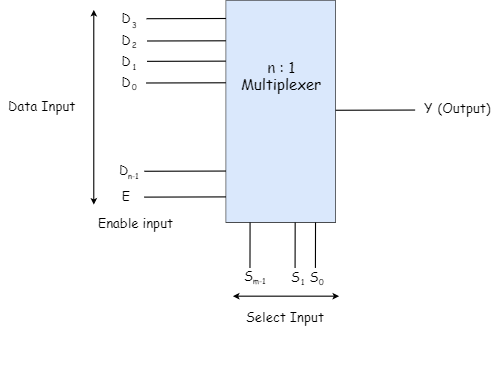

The diagram above was exported from draw.io. Its source (the exported page's mxGraphModel, read from the mxfile embedded in the PNG):
<mxGraphModel dx="1021" dy="509" grid="0" gridSize="10" guides="1" tooltips="1" connect="1" arrows="1" fold="1" page="1" pageScale="1" pageWidth="4069" pageHeight="1054" math="0" shadow="0">
  <root>
    <mxCell id="0" />
    <mxCell id="1" parent="0" />
    <mxCell id="g-0uScxNq1GQ-D9QVYj7-25" value="" style="endArrow=none;html=1;strokeWidth=2;fontFamily=Comic Sans MS;fontSize=27;" edge="1" parent="1">
      <mxGeometry width="50" height="50" relative="1" as="geometry">
        <mxPoint x="877" y="571.6299999999999" as="sourcePoint" />
        <mxPoint x="877.19" y="481.24" as="targetPoint" />
      </mxGeometry>
    </mxCell>
    <mxCell id="g-0uScxNq1GQ-D9QVYj7-24" value="" style="endArrow=none;html=1;strokeWidth=2;fontFamily=Comic Sans MS;fontSize=27;" edge="1" parent="1">
      <mxGeometry width="50" height="50" relative="1" as="geometry">
        <mxPoint x="840" y="571.6299999999999" as="sourcePoint" />
        <mxPoint x="840.19" y="481.24" as="targetPoint" />
      </mxGeometry>
    </mxCell>
    <mxCell id="g-0uScxNq1GQ-D9QVYj7-22" value="" style="endArrow=none;html=1;strokeWidth=2;fontFamily=Comic Sans MS;fontSize=27;" edge="1" parent="1">
      <mxGeometry width="50" height="50" relative="1" as="geometry">
        <mxPoint x="758" y="571.3899999999998" as="sourcePoint" />
        <mxPoint x="758.19" y="481" as="targetPoint" />
      </mxGeometry>
    </mxCell>
    <mxCell id="TcSIz2Ax4K47N0dtjsbi-19" value="" style="endArrow=none;html=1;strokeWidth=2;fontFamily=Comic Sans MS;fontSize=27;entryX=0.001;entryY=0.149;entryDx=0;entryDy=0;entryPerimeter=0;" parent="1" edge="1">
      <mxGeometry width="50" height="50" relative="1" as="geometry">
        <mxPoint x="910" y="284.9799999999999" as="sourcePoint" />
        <mxPoint x="1058.192" y="284.58799999999997" as="targetPoint" />
      </mxGeometry>
    </mxCell>
    <mxCell id="CbUAqClJlzqa1z-OWJ9N-16" value="" style="endArrow=none;html=1;strokeWidth=2;fontFamily=Comic Sans MS;fontSize=27;entryX=0.001;entryY=0.149;entryDx=0;entryDy=0;entryPerimeter=0;" parent="1" edge="1">
      <mxGeometry width="50" height="50" relative="1" as="geometry">
        <mxPoint x="570" y="118.49999999999991" as="sourcePoint" />
        <mxPoint x="718.1919999999998" y="118.10799999999986" as="targetPoint" />
      </mxGeometry>
    </mxCell>
    <mxCell id="CbUAqClJlzqa1z-OWJ9N-17" value="" style="endArrow=none;html=1;strokeWidth=2;fontFamily=Comic Sans MS;fontSize=27;entryX=0.001;entryY=0.149;entryDx=0;entryDy=0;entryPerimeter=0;" parent="1" edge="1">
      <mxGeometry width="50" height="50" relative="1" as="geometry">
        <mxPoint x="570.81" y="159.03999999999988" as="sourcePoint" />
        <mxPoint x="719.0019999999997" y="158.64800000000005" as="targetPoint" />
      </mxGeometry>
    </mxCell>
    <mxCell id="CbUAqClJlzqa1z-OWJ9N-18" value="" style="endArrow=none;html=1;strokeWidth=2;fontFamily=Comic Sans MS;fontSize=27;entryX=0.001;entryY=0.149;entryDx=0;entryDy=0;entryPerimeter=0;" parent="1" edge="1">
      <mxGeometry width="50" height="50" relative="1" as="geometry">
        <mxPoint x="569.81" y="235.38999999999976" as="sourcePoint" />
        <mxPoint x="718.0019999999997" y="234.99799999999993" as="targetPoint" />
      </mxGeometry>
    </mxCell>
    <mxCell id="CbUAqClJlzqa1z-OWJ9N-19" value="" style="endArrow=none;html=1;strokeWidth=2;fontFamily=Comic Sans MS;fontSize=27;entryX=0.001;entryY=0.149;entryDx=0;entryDy=0;entryPerimeter=0;" parent="1" edge="1">
      <mxGeometry width="50" height="50" relative="1" as="geometry">
        <mxPoint x="570.81" y="196.03999999999988" as="sourcePoint" />
        <mxPoint x="719.002" y="195.64800000000005" as="targetPoint" />
      </mxGeometry>
    </mxCell>
    <mxCell id="g-0uScxNq1GQ-D9QVYj7-1" value="" style="rounded=0;whiteSpace=wrap;html=1;strokeColor=#000000;fontFamily=Comic Sans MS;fontSize=18;fillColor=#dae8fc;" vertex="1" parent="1">
      <mxGeometry x="714.25" y="85" width="199.5" height="404" as="geometry" />
    </mxCell>
    <mxCell id="TcSIz2Ax4K47N0dtjsbi-2" value="&lt;font style=&quot;font-size: 27px&quot;&gt;n : 1&lt;br&gt;Multiplexer&lt;br&gt;&lt;/font&gt;" style="text;html=1;strokeColor=none;fillColor=none;align=center;verticalAlign=middle;whiteSpace=wrap;rounded=0;fontFamily=Comic Sans MS;fontSize=27;direction=west;" parent="1" vertex="1">
      <mxGeometry x="747" y="189.5" width="134" height="63" as="geometry" />
    </mxCell>
    <mxCell id="TcSIz2Ax4K47N0dtjsbi-23" value="Y" style="text;html=1;strokeColor=none;fillColor=none;align=center;verticalAlign=middle;whiteSpace=wrap;rounded=0;fontFamily=Comic Sans MS;fontSize=24;direction=west;" parent="1" vertex="1">
      <mxGeometry x="1062" y="269.5" width="40" height="20" as="geometry" />
    </mxCell>
    <mxCell id="CbUAqClJlzqa1z-OWJ9N-20" value="D" style="text;html=1;strokeColor=none;fillColor=none;align=center;verticalAlign=middle;whiteSpace=wrap;rounded=0;fontFamily=Comic Sans MS;fontSize=24;direction=west;" parent="1" vertex="1">
      <mxGeometry x="512" y="107" width="40" height="20" as="geometry" />
    </mxCell>
    <mxCell id="CbUAqClJlzqa1z-OWJ9N-21" value="D" style="text;html=1;strokeColor=none;fillColor=none;align=center;verticalAlign=middle;whiteSpace=wrap;rounded=0;fontFamily=Comic Sans MS;fontSize=24;direction=west;" parent="1" vertex="1">
      <mxGeometry x="512" y="146" width="40" height="20" as="geometry" />
    </mxCell>
    <mxCell id="CbUAqClJlzqa1z-OWJ9N-22" value="D" style="text;html=1;strokeColor=none;fillColor=none;align=center;verticalAlign=middle;whiteSpace=wrap;rounded=0;fontFamily=Comic Sans MS;fontSize=24;direction=west;" parent="1" vertex="1">
      <mxGeometry x="512" y="185" width="40" height="20" as="geometry" />
    </mxCell>
    <mxCell id="CbUAqClJlzqa1z-OWJ9N-23" value="D" style="text;html=1;strokeColor=none;fillColor=none;align=center;verticalAlign=middle;whiteSpace=wrap;rounded=0;fontFamily=Comic Sans MS;fontSize=24;direction=west;" parent="1" vertex="1">
      <mxGeometry x="512" y="223.5" width="40" height="20" as="geometry" />
    </mxCell>
    <mxCell id="CbUAqClJlzqa1z-OWJ9N-24" value="3" style="text;html=1;strokeColor=none;fillColor=none;align=center;verticalAlign=middle;whiteSpace=wrap;rounded=0;fontFamily=Comic Sans MS;fontSize=14;direction=west;" parent="1" vertex="1">
      <mxGeometry x="527" y="119" width="40" height="20" as="geometry" />
    </mxCell>
    <mxCell id="CbUAqClJlzqa1z-OWJ9N-25" value="2" style="text;html=1;strokeColor=none;fillColor=none;align=center;verticalAlign=middle;whiteSpace=wrap;rounded=0;fontFamily=Comic Sans MS;fontSize=14;direction=west;" parent="1" vertex="1">
      <mxGeometry x="527" y="156" width="40" height="20" as="geometry" />
    </mxCell>
    <mxCell id="CbUAqClJlzqa1z-OWJ9N-26" value="1" style="text;html=1;strokeColor=none;fillColor=none;align=center;verticalAlign=middle;whiteSpace=wrap;rounded=0;fontFamily=Comic Sans MS;fontSize=14;direction=west;" parent="1" vertex="1">
      <mxGeometry x="527" y="196" width="40" height="20" as="geometry" />
    </mxCell>
    <mxCell id="CbUAqClJlzqa1z-OWJ9N-27" value="0" style="text;html=1;strokeColor=none;fillColor=none;align=center;verticalAlign=middle;whiteSpace=wrap;rounded=0;fontFamily=Comic Sans MS;fontSize=14;direction=west;" parent="1" vertex="1">
      <mxGeometry x="527" y="232.5" width="40" height="20" as="geometry" />
    </mxCell>
    <mxCell id="CbUAqClJlzqa1z-OWJ9N-28" value="(Output)" style="text;html=1;strokeColor=none;fillColor=none;align=center;verticalAlign=middle;whiteSpace=wrap;rounded=0;fontFamily=Comic Sans MS;fontSize=24;direction=south;" parent="1" vertex="1">
      <mxGeometry x="1110" y="192" width="74" height="175" as="geometry" />
    </mxCell>
    <mxCell id="g-0uScxNq1GQ-D9QVYj7-11" value="" style="endArrow=none;html=1;strokeWidth=2;fontFamily=Comic Sans MS;fontSize=27;entryX=0.001;entryY=0.149;entryDx=0;entryDy=0;entryPerimeter=0;" edge="1" parent="1">
      <mxGeometry width="50" height="50" relative="1" as="geometry">
        <mxPoint x="566.06" y="395.88999999999976" as="sourcePoint" />
        <mxPoint x="714.2519999999997" y="395.49799999999993" as="targetPoint" />
      </mxGeometry>
    </mxCell>
    <mxCell id="g-0uScxNq1GQ-D9QVYj7-12" value="D" style="text;html=1;strokeColor=none;fillColor=none;align=center;verticalAlign=middle;whiteSpace=wrap;rounded=0;fontFamily=Comic Sans MS;fontSize=24;direction=west;" vertex="1" parent="1">
      <mxGeometry x="508.25" y="384" width="40" height="20" as="geometry" />
    </mxCell>
    <mxCell id="g-0uScxNq1GQ-D9QVYj7-13" value="n-1" style="text;html=1;strokeColor=none;fillColor=none;align=center;verticalAlign=middle;whiteSpace=wrap;rounded=0;fontFamily=Comic Sans MS;fontSize=14;direction=west;" vertex="1" parent="1">
      <mxGeometry x="525.25" y="394" width="40" height="20" as="geometry" />
    </mxCell>
    <mxCell id="g-0uScxNq1GQ-D9QVYj7-15" value="" style="endArrow=none;html=1;strokeWidth=2;fontFamily=Comic Sans MS;fontSize=27;entryX=0.001;entryY=0.149;entryDx=0;entryDy=0;entryPerimeter=0;" edge="1" parent="1">
      <mxGeometry width="50" height="50" relative="1" as="geometry">
        <mxPoint x="566.06" y="442.88999999999976" as="sourcePoint" />
        <mxPoint x="714.2519999999997" y="442.49799999999993" as="targetPoint" />
      </mxGeometry>
    </mxCell>
    <mxCell id="g-0uScxNq1GQ-D9QVYj7-16" value="E" style="text;html=1;strokeColor=none;fillColor=none;align=center;verticalAlign=middle;whiteSpace=wrap;rounded=0;fontFamily=Comic Sans MS;fontSize=24;direction=west;" vertex="1" parent="1">
      <mxGeometry x="512" y="431" width="40" height="20" as="geometry" />
    </mxCell>
    <mxCell id="g-0uScxNq1GQ-D9QVYj7-18" value="Enable input" style="text;html=1;strokeColor=none;fillColor=none;align=center;verticalAlign=middle;whiteSpace=wrap;rounded=0;fontFamily=Comic Sans MS;fontSize=24;direction=south;" vertex="1" parent="1">
      <mxGeometry x="473" y="441" width="153" height="96" as="geometry" />
    </mxCell>
    <mxCell id="g-0uScxNq1GQ-D9QVYj7-19" value="" style="endArrow=classic;startArrow=classic;html=1;strokeWidth=2;fontFamily=Comic Sans MS;fontSize=18;" edge="1" parent="1">
      <mxGeometry width="50" height="50" relative="1" as="geometry">
        <mxPoint x="474" y="456.5" as="sourcePoint" />
        <mxPoint x="474" y="102.5" as="targetPoint" />
      </mxGeometry>
    </mxCell>
    <mxCell id="g-0uScxNq1GQ-D9QVYj7-20" value="Data Input" style="text;html=1;strokeColor=none;fillColor=none;align=center;verticalAlign=middle;whiteSpace=wrap;rounded=0;fontFamily=Comic Sans MS;fontSize=24;direction=south;" vertex="1" parent="1">
      <mxGeometry x="304" y="189.5" width="150" height="175" as="geometry" />
    </mxCell>
    <mxCell id="g-0uScxNq1GQ-D9QVYj7-27" value="S" style="text;html=1;strokeColor=none;fillColor=none;align=center;verticalAlign=middle;whiteSpace=wrap;rounded=0;fontFamily=Comic Sans MS;fontSize=24;direction=west;" vertex="1" parent="1">
      <mxGeometry x="820" y="578" width="40" height="20" as="geometry" />
    </mxCell>
    <mxCell id="g-0uScxNq1GQ-D9QVYj7-28" value="1" style="text;html=1;strokeColor=none;fillColor=none;align=center;verticalAlign=middle;whiteSpace=wrap;rounded=0;fontFamily=Comic Sans MS;fontSize=14;direction=west;" vertex="1" parent="1">
      <mxGeometry x="833" y="588" width="40" height="20" as="geometry" />
    </mxCell>
    <mxCell id="g-0uScxNq1GQ-D9QVYj7-29" value="S" style="text;html=1;strokeColor=none;fillColor=none;align=center;verticalAlign=middle;whiteSpace=wrap;rounded=0;fontFamily=Comic Sans MS;fontSize=24;direction=west;" vertex="1" parent="1">
      <mxGeometry x="854" y="578" width="40" height="20" as="geometry" />
    </mxCell>
    <mxCell id="g-0uScxNq1GQ-D9QVYj7-30" value="0" style="text;html=1;strokeColor=none;fillColor=none;align=center;verticalAlign=middle;whiteSpace=wrap;rounded=0;fontFamily=Comic Sans MS;fontSize=14;direction=west;" vertex="1" parent="1">
      <mxGeometry x="867" y="588" width="40" height="20" as="geometry" />
    </mxCell>
    <mxCell id="g-0uScxNq1GQ-D9QVYj7-31" value="S" style="text;html=1;strokeColor=none;fillColor=none;align=center;verticalAlign=middle;whiteSpace=wrap;rounded=0;fontFamily=Comic Sans MS;fontSize=24;direction=west;" vertex="1" parent="1">
      <mxGeometry x="735" y="576" width="40" height="20" as="geometry" />
    </mxCell>
    <mxCell id="g-0uScxNq1GQ-D9QVYj7-32" value="m-1" style="text;html=1;strokeColor=none;fillColor=none;align=center;verticalAlign=middle;whiteSpace=wrap;rounded=0;fontFamily=Comic Sans MS;fontSize=14;direction=west;" vertex="1" parent="1">
      <mxGeometry x="754" y="585" width="40" height="20" as="geometry" />
    </mxCell>
    <mxCell id="g-0uScxNq1GQ-D9QVYj7-33" value="" style="endArrow=classic;startArrow=classic;html=1;strokeWidth=2;fontFamily=Comic Sans MS;fontSize=18;" edge="1" parent="1">
      <mxGeometry width="50" height="50" relative="1" as="geometry">
        <mxPoint x="920" y="623" as="sourcePoint" />
        <mxPoint x="727" y="622.9999999999999" as="targetPoint" />
      </mxGeometry>
    </mxCell>
    <mxCell id="g-0uScxNq1GQ-D9QVYj7-34" value="Select Input" style="text;html=1;strokeColor=none;fillColor=none;align=center;verticalAlign=middle;whiteSpace=wrap;rounded=0;fontFamily=Comic Sans MS;fontSize=24;direction=south;" vertex="1" parent="1">
      <mxGeometry x="679" y="573" width="284" height="175" as="geometry" />
    </mxCell>
  </root>
</mxGraphModel>